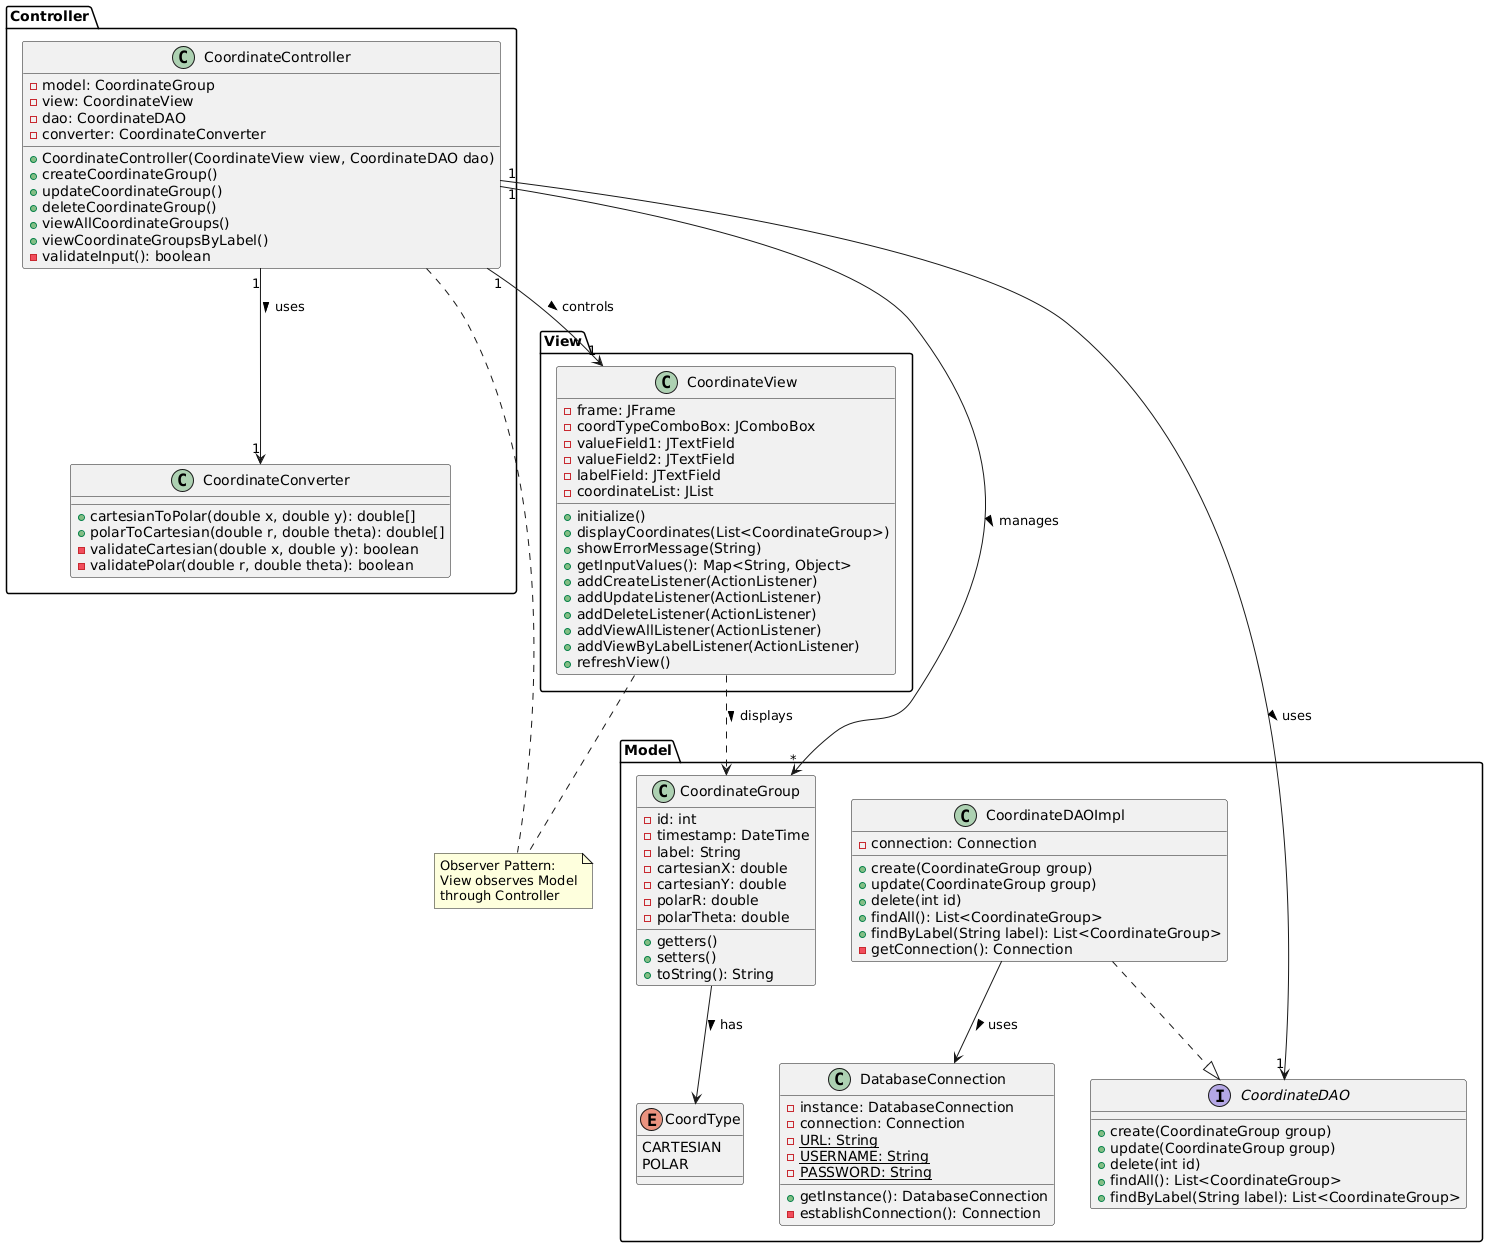

The diagram above was rendered by PlantUML. Its source (embedded in the PNG):
@startuml DCC Class Diagram

' Packages
package "Model" {
  class CoordinateGroup {
    - id: int
    - timestamp: DateTime
    - label: String
    - cartesianX: double
    - cartesianY: double
    - polarR: double
    - polarTheta: double
    + getters()
    + setters()
    + toString(): String
  }

  enum CoordType {
    CARTESIAN
    POLAR
  }

  interface CoordinateDAO {
    + create(CoordinateGroup group)
    + update(CoordinateGroup group)
    + delete(int id)
    + findAll(): List<CoordinateGroup>
    + findByLabel(String label): List<CoordinateGroup>
  }

  class CoordinateDAOImpl {
    - connection: Connection
    + create(CoordinateGroup group)
    + update(CoordinateGroup group)
    + delete(int id)
    + findAll(): List<CoordinateGroup>
    + findByLabel(String label): List<CoordinateGroup>
    - getConnection(): Connection
  }

  class DatabaseConnection {
    - instance: DatabaseConnection
    - connection: Connection
    - {static} URL: String
    - {static} USERNAME: String
    - {static} PASSWORD: String
    + getInstance(): DatabaseConnection
    - establishConnection(): Connection
  }
}

package "View" {
  class CoordinateView {
    - frame: JFrame
    - coordTypeComboBox: JComboBox
    - valueField1: JTextField
    - valueField2: JTextField
    - labelField: JTextField
    - coordinateList: JList
    + initialize()
    + displayCoordinates(List<CoordinateGroup>)
    + showErrorMessage(String)
    + getInputValues(): Map<String, Object>
    + addCreateListener(ActionListener)
    + addUpdateListener(ActionListener)
    + addDeleteListener(ActionListener)
    + addViewAllListener(ActionListener)
    + addViewByLabelListener(ActionListener)
    + refreshView()
  }
}

package "Controller" {
  class CoordinateController {
    - model: CoordinateGroup
    - view: CoordinateView
    - dao: CoordinateDAO
    - converter: CoordinateConverter
    + CoordinateController(CoordinateView view, CoordinateDAO dao)
    + createCoordinateGroup()
    + updateCoordinateGroup()
    + deleteCoordinateGroup()
    + viewAllCoordinateGroups()
    + viewCoordinateGroupsByLabel()
    - validateInput(): boolean
  }

  class CoordinateConverter {
    + cartesianToPolar(double x, double y): double[]
    + polarToCartesian(double r, double theta): double[]
    - validateCartesian(double x, double y): boolean
    - validatePolar(double r, double theta): boolean
  }
}

' Relationships
CoordinateController "1" --> "1" CoordinateView: controls >
CoordinateController "1" --> "1" CoordinateDAO: uses >
CoordinateController "1" --> "1" CoordinateConverter: uses >
CoordinateController "1" --> "*" CoordinateGroup: manages >
CoordinateDAOImpl ..|> CoordinateDAO
CoordinateDAOImpl --> DatabaseConnection: uses >
CoordinateGroup --> CoordType: has >
CoordinateView ..> CoordinateGroup: displays >

note "Observer Pattern:\nView observes Model\nthrough Controller" as N1
CoordinateView .. N1
CoordinateController .. N1

@enduml